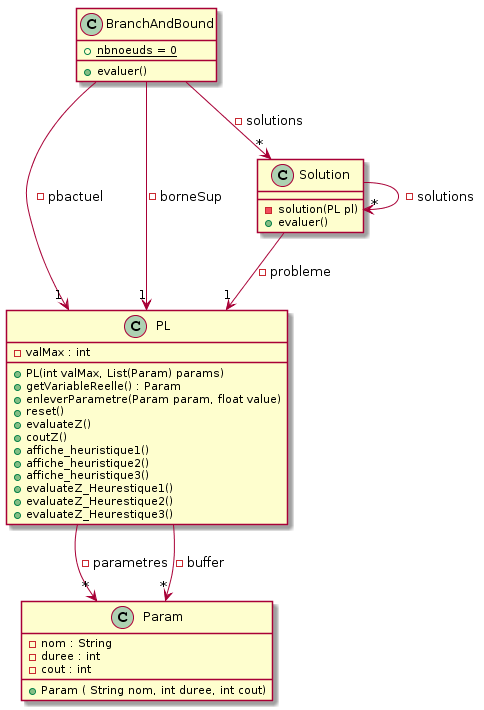

The diagram above was rendered by PlantUML. Its source (embedded in the PNG):
@startuml
class PL{
    - valMax : int
    + PL(int valMax, List(Param) params)
    + getVariableReelle() : Param
    + enleverParametre(Param param, float value)
    + reset()
    + evaluateZ()
    + coutZ()
    + affiche_heuristique1()
    + affiche_heuristique2()
    + affiche_heuristique3()
    + evaluateZ_Heurestique1()
    + evaluateZ_Heurestique2()
    + evaluateZ_Heurestique3()
}

class Param{
    - nom : String
    - duree : int
    - cout : int
    + Param ( String nom, int duree, int cout)
}
 
class BranchAndBound{
    + {static} nbnoeuds = 0
    + evaluer()
}

class Solution{
    - solution(PL pl)
    + evaluer()
}

PL  --> "*" Param : - parametres
PL --> "*" Param : - buffer

BranchAndBound --> "*" Solution : - solutions
BranchAndBound --> "1" PL : - pbactuel
BranchAndBound --> "1" PL : - borneSup

Solution --> "1" PL : - probleme
Solution --> "*" Solution : - solutions
@enduml